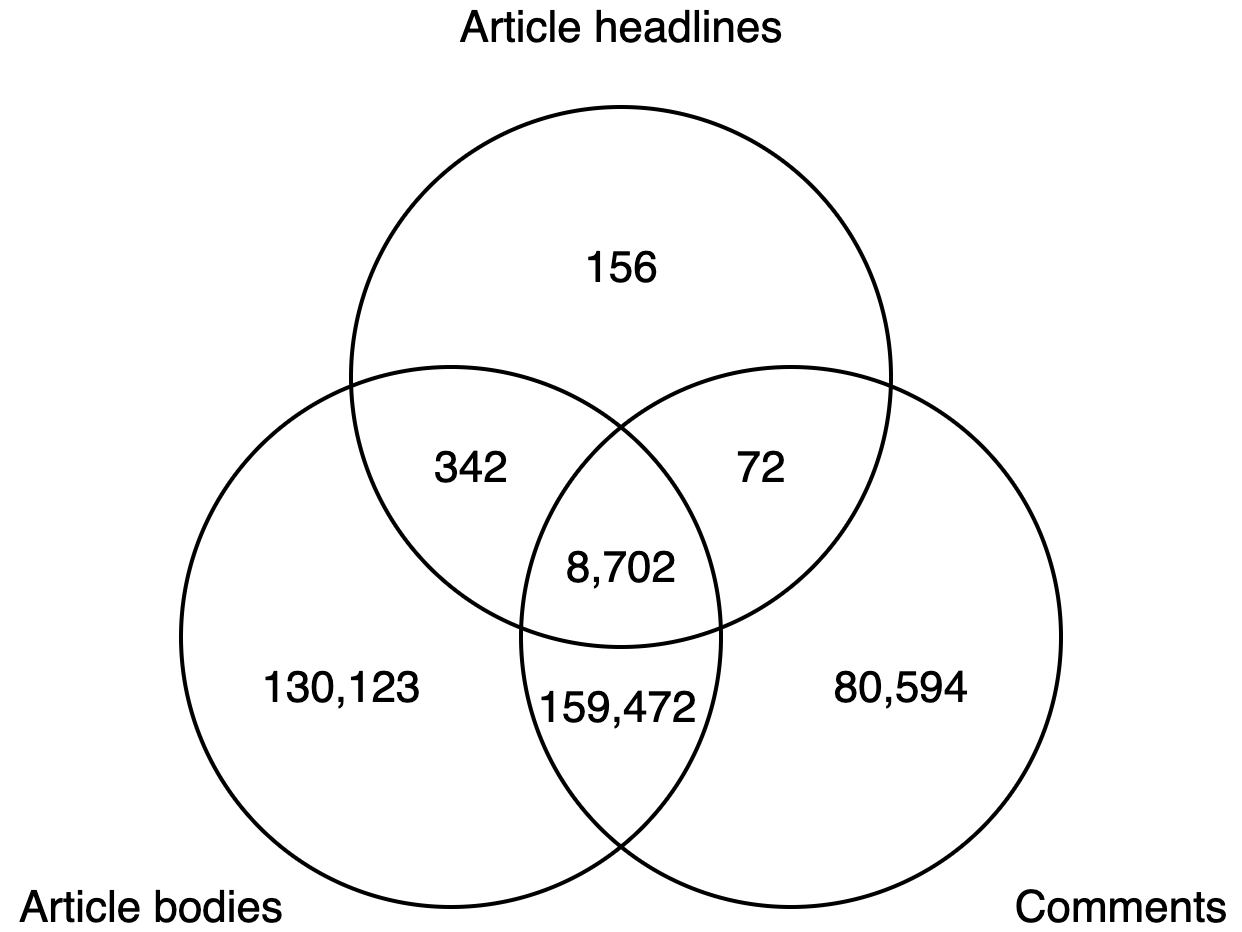

The diagram above was exported from draw.io. Its source (the exported page's mxGraphModel, read from the mxfile embedded in the PNG):
<mxGraphModel dx="1326" dy="978" grid="1" gridSize="10" guides="1" tooltips="1" connect="1" arrows="1" fold="1" page="1" pageScale="1" pageWidth="827" pageHeight="1169" math="0" shadow="0">
  <root>
    <mxCell id="0" />
    <mxCell id="1" parent="0" />
    <mxCell id="YAgPxDAEYEsMuyv4t3BM-1" value="" style="ellipse;whiteSpace=wrap;html=1;aspect=fixed;fillColor=none;strokeWidth=2;" parent="1" vertex="1">
      <mxGeometry x="170" y="240" width="270" height="270" as="geometry" />
    </mxCell>
    <mxCell id="YAgPxDAEYEsMuyv4t3BM-4" value="" style="ellipse;whiteSpace=wrap;html=1;aspect=fixed;fillColor=none;strokeWidth=2;" parent="1" vertex="1">
      <mxGeometry x="340" y="240" width="270" height="270" as="geometry" />
    </mxCell>
    <mxCell id="YAgPxDAEYEsMuyv4t3BM-5" value="" style="ellipse;whiteSpace=wrap;html=1;aspect=fixed;fillColor=none;strokeWidth=2;" parent="1" vertex="1">
      <mxGeometry x="255" y="110" width="270" height="270" as="geometry" />
    </mxCell>
    <mxCell id="YAgPxDAEYEsMuyv4t3BM-6" value="&lt;font style=&quot;font-size: 22px&quot;&gt;Article bodies&lt;/font&gt;" style="text;html=1;align=center;verticalAlign=middle;resizable=0;points=[];autosize=1;strokeColor=none;" parent="1" vertex="1">
      <mxGeometry x="80" y="500" width="150" height="20" as="geometry" />
    </mxCell>
    <mxCell id="YAgPxDAEYEsMuyv4t3BM-7" value="&lt;font style=&quot;font-size: 22px&quot;&gt;Article headlines&lt;/font&gt;" style="text;html=1;align=center;verticalAlign=middle;resizable=0;points=[];autosize=1;strokeColor=none;" parent="1" vertex="1">
      <mxGeometry x="300" y="60" width="180" height="20" as="geometry" />
    </mxCell>
    <mxCell id="YAgPxDAEYEsMuyv4t3BM-8" value="&lt;font style=&quot;font-size: 22px&quot;&gt;Comments&lt;/font&gt;" style="text;html=1;align=center;verticalAlign=middle;resizable=0;points=[];autosize=1;strokeColor=none;" parent="1" vertex="1">
      <mxGeometry x="580" y="500" width="120" height="20" as="geometry" />
    </mxCell>
    <mxCell id="YAgPxDAEYEsMuyv4t3BM-9" value="&lt;font style=&quot;font-size: 22px&quot;&gt;156&lt;/font&gt;" style="text;html=1;align=center;verticalAlign=middle;resizable=0;points=[];autosize=1;strokeColor=none;" parent="1" vertex="1">
      <mxGeometry x="365" y="180" width="50" height="20" as="geometry" />
    </mxCell>
    <mxCell id="YAgPxDAEYEsMuyv4t3BM-10" value="&lt;font style=&quot;font-size: 22px&quot;&gt;8,702&lt;/font&gt;" style="text;html=1;align=center;verticalAlign=middle;resizable=0;points=[];autosize=1;strokeColor=none;" parent="1" vertex="1">
      <mxGeometry x="355" y="330" width="70" height="20" as="geometry" />
    </mxCell>
    <mxCell id="YAgPxDAEYEsMuyv4t3BM-11" value="&lt;font style=&quot;font-size: 22px&quot;&gt;342&lt;/font&gt;" style="text;html=1;align=center;verticalAlign=middle;resizable=0;points=[];autosize=1;strokeColor=none;" parent="1" vertex="1">
      <mxGeometry x="290" y="280" width="50" height="20" as="geometry" />
    </mxCell>
    <mxCell id="YAgPxDAEYEsMuyv4t3BM-12" value="&lt;font style=&quot;font-size: 22px&quot;&gt;72&lt;/font&gt;" style="text;html=1;align=center;verticalAlign=middle;resizable=0;points=[];autosize=1;strokeColor=none;" parent="1" vertex="1">
      <mxGeometry x="440" y="280" width="40" height="20" as="geometry" />
    </mxCell>
    <mxCell id="YAgPxDAEYEsMuyv4t3BM-13" value="&lt;font style=&quot;font-size: 22px&quot;&gt;159,472&lt;/font&gt;" style="text;html=1;align=center;verticalAlign=middle;resizable=0;points=[];autosize=1;strokeColor=none;" parent="1" vertex="1">
      <mxGeometry x="338" y="400" width="100" height="20" as="geometry" />
    </mxCell>
    <mxCell id="YAgPxDAEYEsMuyv4t3BM-14" value="&lt;font style=&quot;font-size: 22px&quot;&gt;80,594&lt;/font&gt;" style="text;html=1;align=center;verticalAlign=middle;resizable=0;points=[];autosize=1;strokeColor=none;" parent="1" vertex="1">
      <mxGeometry x="490" y="390" width="80" height="20" as="geometry" />
    </mxCell>
    <mxCell id="YAgPxDAEYEsMuyv4t3BM-15" value="&lt;font style=&quot;font-size: 22px&quot;&gt;130,123&lt;/font&gt;" style="text;html=1;align=center;verticalAlign=middle;resizable=0;points=[];autosize=1;strokeColor=none;" parent="1" vertex="1">
      <mxGeometry x="200" y="390" width="100" height="20" as="geometry" />
    </mxCell>
  </root>
</mxGraphModel>